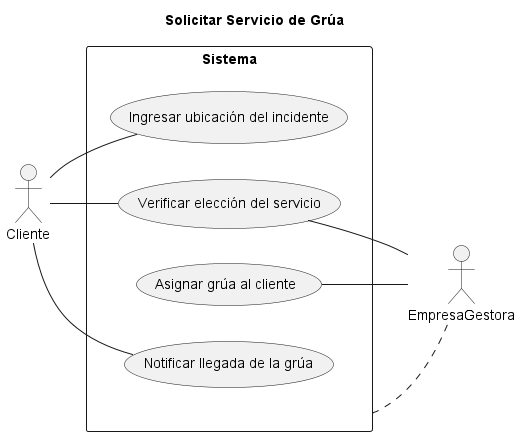

The diagram above was rendered by PlantUML. Its source (embedded in the PNG):
@startuml Diagrama Caso Uso 3

title Solicitar Servicio de Grúa

left to right direction
skinparam packageStyle rectangle

actor Cliente as c
actor EmpresaGestora as e

rectangle Sistema {
  usecase "Ingresar ubicación del incidente" as UC1
  usecase "Verificar elección del servicio" as UC2
  usecase "Asignar grúa al cliente" as UC3
  usecase "Notificar llegada de la grúa" as UC4
}

Sistema .. e

c -right- UC1
c -- UC2
e -left- UC2
e -left- UC3
c -- UC4

@enduml